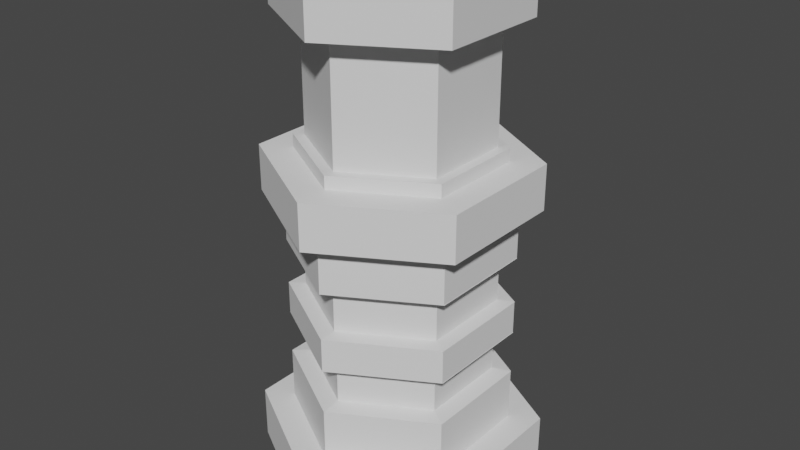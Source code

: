 # Source: resource_ex.blend  (saved by Blender 2.93.20; exported with 4.5.12 LTS)
import bpy
from mathutils import Matrix  # noqa: F401  (used for matrix-valued properties, if any)

bpy.ops.wm.read_factory_settings(use_empty=True)
scene = bpy.context.scene
scene.name = 'Scene'

# ---- collections
col_collection = bpy.data.collections.new('Collection'); scene.collection.children.link(col_collection)

# ---- materials (node trees are filled in below, after node groups)
mat_material_001 = bpy.data.materials.new('Material.001')
mat_material_001.use_transparent_shadow = False
mat_material_002 = bpy.data.materials.new('Material.002')
mat_material_002.use_transparent_shadow = False

# ---- material node trees
mat_material_001.use_nodes = True; mat_material_001.node_tree.nodes.clear()
_N = mat_material_001.node_tree.nodes; _L = mat_material_001.node_tree.links
n0 = _N.new('ShaderNodeBsdfPrincipled'); n0.name = 'Principled BSDF'; n0.location = (10, 300)
n0.distribution = 'GGX'
n0.subsurface_method = 'BURLEY'
n0.inputs[3].default_value = 1.45
n0.inputs[27].default_value = (0.0, 0.0, 0.0, 1.0)
n0.inputs[28].default_value = 1.0
n1 = _N.new('ShaderNodeOutputMaterial'); n1.name = 'Material Output'; n1.location = (300, 300)
_L.new(n0.outputs[0], n1.inputs[0])
n1.is_active_output = True
mat_material_002.use_nodes = True; mat_material_002.node_tree.nodes.clear()
_N = mat_material_002.node_tree.nodes; _L = mat_material_002.node_tree.links
n0 = _N.new('ShaderNodeBsdfPrincipled'); n0.name = 'Principled BSDF'; n0.location = (10, 300)
n0.distribution = 'GGX'
n0.subsurface_method = 'BURLEY'
n0.inputs[3].default_value = 1.45
n0.inputs[27].default_value = (0.0, 0.0, 0.0, 1.0)
n0.inputs[28].default_value = 1.0
n1 = _N.new('ShaderNodeOutputMaterial'); n1.name = 'Material Output'; n1.location = (300, 300)
_L.new(n0.outputs[0], n1.inputs[0])
n1.is_active_output = True

# ---- world
world_world = bpy.data.worlds.new('World'); scene.world = world_world
world_world.use_nodes = True; world_world.node_tree.nodes.clear()
_N = world_world.node_tree.nodes; _L = world_world.node_tree.links
n0 = _N.new('ShaderNodeOutputWorld'); n0.name = 'World Output'; n0.location = (300, 300)
n1 = _N.new('ShaderNodeBackground'); n1.name = 'Background'; n1.location = (10, 300)
n1.inputs[0].default_value = (0.05088, 0.05088, 0.05088, 1.0)
_L.new(n1.outputs[0], n0.inputs[0])
n0.is_active_output = True
world_world.color = (0.05088, 0.05088, 0.05088)
world_world.use_sun_shadow = False
world_world.sun_shadow_jitter_overblur = 0.0

# ---- meshes
me_cylinder = bpy.data.meshes.new('Cylinder')
me_cylinder.from_pydata([(0.0, 1.0, -1.0), (6.092e-09, 0.823, 1.0), (0.866, 0.5, -1.0), (0.7127, 0.4115, 1.0), (0.866, -0.5, -1.0), (0.7127, -0.4115, 1.0), (-8.742e-08, -1.0, -1.0), (-6.915e-08, -0.823, 1.0), (-0.866, -0.5, -1.0), (-0.7127, -0.4115, 1.0), (-0.866, 0.5, -1.0), (-0.7127, 0.4115, 1.0), (0.866, 0.5, 1.0), (0.0, 1.0, 1.0), (0.866, -0.5, 1.0), (-8.742e-08, -1.0, 1.0), (-0.866, -0.5, 1.0), (-0.866, 0.5, 1.0)], [], [(0, 13, 12, 2), (2, 12, 14, 4), (4, 14, 15, 6), (6, 15, 16, 8), (8, 16, 17, 10), (10, 17, 13, 0), (0, 2, 4, 6, 8, 10), (1, 3, 12, 13), (3, 5, 14, 12), (5, 7, 15, 14), (7, 9, 16, 15), (9, 11, 17, 16), (11, 1, 13, 17), (3, 1, 11, 9, 7, 5)])
_uv = me_cylinder.uv_layers.new(name='UVMap')
_uv.uv.foreach_set('vector', [1.0, 0.5, 1.0, 1.0, 0.8333, 1.0, 0.8333, 0.5, 0.8333, 0.5, 0.8333, 1.0, 0.6667, 1.0, 0.6667, 0.5, 0.6667, 0.5, 0.6667, 1.0, 0.5, 1.0, 0.5, 0.5, 0.5, 0.5, 0.5, 1.0, 0.3333, 1.0, 0.3333, 0.5, 0.3333, 0.5, 0.3333, 1.0, 0.1667, 1.0, 0.1667, 0.5, 0.1667, 0.5, 0.1667, 1.0, -8.941e-08, 1.0, -8.941e-08, 0.5, 0.75, 0.49, 0.9578, 0.37, 0.9578, 0.13, 0.75, 0.01, 0.5422, 0.13, 0.5422, 0.37, 0.25, 0.4475, 0.4211, 0.3488, 0.4578, 0.37, 0.25, 0.49, 0.4211, 0.3488, 0.4211, 0.1512, 0.4578, 0.13, 0.4578, 0.37, 0.4211, 0.1512, 0.25, 0.05249, 0.25, 0.01, 0.4578, 0.13, 0.25, 0.05249, 0.07895, 0.1512, 0.04215, 0.13, 0.25, 0.01, 0.07895, 0.1512, 0.07895, 0.3488, 0.04215, 0.37, 0.04215, 0.13, 0.07895, 0.3488, 0.25, 0.4475, 0.25, 0.49, 0.04215, 0.37, 0.4211, 0.3488, 0.25, 0.4475, 0.07895, 0.3488, 0.07895, 0.1512, 0.25, 0.05249, 0.4211, 0.1512])
me_cylinder.use_remesh_fix_poles = True
me_cylinder.use_remesh_preserve_attributes = False
me_cylinder.update()
me_cylinder_002 = bpy.data.meshes.new('Cylinder.002')
me_cylinder_002.from_pydata([(0.7127, 0.4115, 10.2), (1.727e-08, 0.823, 10.2), (0.7127, -0.4115, 10.2), (-5.796e-08, -0.823, 10.2), (-0.7127, -0.4115, 10.2), (-0.7127, 0.4115, 10.2), (0.8061, 0.4654, 10.2), (1.954e-08, 0.9308, 10.2), (0.8061, -0.4654, 10.2), (-6.556e-08, -0.9308, 10.2), (-0.8061, -0.4654, 10.2), (-0.8061, 0.4654, 10.2), (0.6067, 0.3503, 11.92), (3.17e-08, 0.7005, 11.92), (0.6067, -0.3503, 11.92), (-3.359e-08, -0.7005, 11.92), (-0.6067, -0.3503, 11.92), (-0.6067, 0.3503, 11.92), (0.8061, 0.4654, 11.92), (3.17e-08, 0.9308, 11.92), (0.8061, -0.4654, 11.92), (-5.34e-08, -0.9308, 11.92), (-0.8061, -0.4654, 11.92), (-0.8061, 0.4654, 11.92), (0.6067, 0.3503, 11.15), (2.14e-08, 0.7005, 11.15), (0.6067, -0.3503, 11.15), (-4.388e-08, -0.7005, 11.15), (-0.6067, -0.3503, 11.15), (-0.6067, 0.3503, 11.15)], [], [(1, 5, 11, 7), (11, 10, 22, 23), (4, 3, 9, 10), (2, 0, 6, 8), (5, 4, 10, 11), (3, 2, 8, 9), (0, 1, 7, 6), (13, 17, 29, 25), (9, 8, 20, 21), (6, 7, 19, 18), (7, 11, 23, 19), (10, 9, 21, 22), (8, 6, 18, 20), (0, 2, 3, 4, 5, 1), (13, 12, 18, 19), (12, 14, 20, 18), (14, 15, 21, 20), (15, 16, 22, 21), (16, 17, 23, 22), (17, 13, 19, 23), (16, 15, 27, 28), (14, 12, 24, 26), (17, 16, 28, 29), (15, 14, 26, 27), (12, 13, 25, 24)])
_uv = me_cylinder_002.uv_layers.new(name='UVMap')
_uv.uv.foreach_set('vector', [0.25, 0.4475, 0.07895, 0.3488, 0.07895, 0.3488, 0.25, 0.4475, 0.07895, 0.3488, 0.07895, 0.1512, 0.07895, 0.1512, 0.07895, 0.3488, 0.07895, 0.1512, 0.25, 0.05249, 0.25, 0.05249, 0.07895, 0.1512, 0.4211, 0.1512, 0.4211, 0.3488, 0.4211, 0.3488, 0.4211, 0.1512, 0.07895, 0.3488, 0.07895, 0.1512, 0.07895, 0.1512, 0.07895, 0.3488, 0.25, 0.05249, 0.4211, 0.1512, 0.4211, 0.1512, 0.25, 0.05249, 0.4211, 0.3488, 0.25, 0.4475, 0.25, 0.4475, 0.4211, 0.3488, 0.25, 0.3987, 0.1213, 0.3243, 0.1213, 0.3243, 0.25, 0.3987, 0.25, 0.05249, 0.4211, 0.1512, 0.4211, 0.1512, 0.25, 0.05249, 0.4211, 0.3488, 0.25, 0.4475, 0.25, 0.4475, 0.4211, 0.3488, 0.25, 0.4475, 0.07895, 0.3488, 0.07895, 0.3488, 0.25, 0.4475, 0.07895, 0.1512, 0.25, 0.05249, 0.25, 0.05249, 0.07895, 0.1512, 0.4211, 0.1512, 0.4211, 0.3488, 0.4211, 0.3488, 0.4211, 0.1512, 0.4211, 0.3488, 0.4211, 0.1512, 0.25, 0.05249, 0.07895, 0.1512, 0.07895, 0.3488, 0.25, 0.4475, 0.25, 0.3987, 0.3787, 0.3243, 0.4211, 0.3488, 0.25, 0.4475, 0.3787, 0.3243, 0.3787, 0.1757, 0.4211, 0.1512, 0.4211, 0.3488, 0.3787, 0.1757, 0.25, 0.1013, 0.25, 0.05249, 0.4211, 0.1512, 0.25, 0.1013, 0.1213, 0.1757, 0.07895, 0.1512, 0.25, 0.05249, 0.1213, 0.1757, 0.1213, 0.3243, 0.07895, 0.3488, 0.07895, 0.1512, 0.1213, 0.3243, 0.25, 0.3987, 0.25, 0.4475, 0.07895, 0.3488, 0.1213, 0.1757, 0.25, 0.1013, 0.25, 0.1013, 0.1213, 0.1757, 0.3787, 0.1757, 0.3787, 0.3243, 0.3787, 0.3243, 0.3787, 0.1757, 0.1213, 0.3243, 0.1213, 0.1757, 0.1213, 0.1757, 0.1213, 0.3243, 0.25, 0.1013, 0.3787, 0.1757, 0.3787, 0.1757, 0.25, 0.1013, 0.3787, 0.3243, 0.25, 0.3987, 0.25, 0.3987, 0.3787, 0.3243])
me_cylinder_002.use_remesh_fix_poles = True
me_cylinder_002.use_remesh_preserve_attributes = False
me_cylinder_002.update()
me_cylinder_004 = bpy.data.meshes.new('Cylinder.004')
me_cylinder_004.from_pydata([(2.596e-08, 0.823, -5.16), (0.7127, 0.4115, -5.16), (0.7127, -0.4115, -5.16), (-4.928e-08, -0.823, -5.16), (-0.7127, -0.4115, -5.16), (-0.7127, 0.4115, -5.16), (0.7127, 0.4115, 5.16), (3.714e-08, 0.823, 5.16), (0.7127, -0.4115, 5.16), (-3.81e-08, -0.823, 5.16), (-0.7127, -0.4115, 5.16), (-0.7127, 0.4115, 5.16), (-0.7127, -0.4115, -2.418), (-0.7127, -0.4115, -0.6416), (-0.7127, 0.4115, -0.6416), (-0.7127, 0.4115, -2.418), (0.7127, -0.4115, -2.418), (0.7127, -0.4115, -0.6416), (-4.179e-08, -0.823, -0.6416), (-4.555e-08, -0.823, -2.418), (2.969e-08, 0.823, -2.418), (3.341e-08, 0.823, -0.6416), (0.7127, 0.4115, -0.6416), (0.7127, 0.4115, -2.418), (-0.7127, -0.4115, 0.7025), (-0.7127, -0.4115, 2.567), (0.7127, -0.4115, 0.7025), (0.7127, -0.4115, 2.567), (3.469e-08, 0.823, 0.7025), (3.59e-08, 0.823, 2.567), (-0.7127, 0.4115, 2.567), (-0.7127, 0.4115, 0.7025), (-3.934e-08, -0.823, 2.567), (-4.063e-08, -0.823, 0.7025), (0.7127, 0.4115, 2.567), (0.7127, 0.4115, 0.7025), (-0.7106, -0.4094, -2.418), (-0.7106, -0.4094, -0.6416), (-0.7106, 0.4136, -0.6416), (-0.7106, 0.4136, -2.418), (0.7148, -0.4094, -2.418), (0.7148, -0.4094, -0.6416), (0.002114, -0.8209, -0.6416), (0.002114, -0.8209, -2.418), (0.002114, 0.8251, -2.418), (0.002114, 0.8251, -0.6416), (0.7148, 0.4136, -0.6416), (0.7148, 0.4136, -2.418), (-0.7106, -0.4094, 0.7025), (-0.7106, -0.4094, 2.567), (0.7148, -0.4094, 0.7025), (0.7148, -0.4094, 2.567), (0.002114, 0.8251, 0.7025), (0.002114, 0.8251, 2.567), (-0.7106, 0.4136, 2.567), (-0.7106, 0.4136, 0.7025), (0.002114, -0.8209, 2.567), (0.002114, -0.8209, 0.7025), (0.7148, 0.4136, 2.567), (0.7148, 0.4136, 0.7025), (-0.6026, -0.347, 2.473), (0.6068, -0.347, 2.473), (0.002114, 0.7004, 2.473), (-0.6026, 0.3512, 2.473), (0.002114, -0.6961, 2.473), (0.6068, 0.3512, 2.473)], [], [(1, 2, 3, 4, 5, 0), (30, 25, 10, 11), (32, 27, 8, 9), (34, 29, 7, 6), (29, 30, 11, 7), (25, 32, 9, 10), (27, 34, 6, 8), (6, 7, 11, 10, 9, 8), (15, 12, 36, 39), (33, 26, 50, 57), (12, 19, 43, 36), (26, 35, 59, 50), (17, 18, 42, 41), (29, 34, 58, 53), (22, 17, 41, 46), (35, 28, 52, 59), (16, 23, 47, 40), (21, 22, 46, 45), (30, 29, 53, 54), (56, 49, 60, 64), (51, 56, 64, 61), (54, 53, 62, 63), (34, 27, 51, 58), (18, 13, 37, 42), (27, 32, 56, 51), (13, 14, 38, 37), (24, 33, 57, 48), (20, 15, 39, 44), (31, 24, 48, 55), (32, 25, 49, 56), (14, 21, 45, 38), (25, 30, 54, 49), (28, 31, 55, 52), (53, 58, 65, 62), (49, 54, 63, 60), (58, 51, 61, 65)])
_uv = me_cylinder_004.uv_layers.new(name='UVMap')
_uv.uv.foreach_set('vector', [0.4211, 0.3488, 0.4211, 0.1512, 0.25, 0.05249, 0.07895, 0.1512, 0.07895, 0.3488, 0.25, 0.4475, 0.07895, 0.3488, 0.07895, 0.1512, 0.07895, 0.1512, 0.07895, 0.3488, 0.25, 0.05249, 0.4211, 0.1512, 0.4211, 0.1512, 0.25, 0.05249, 0.4211, 0.3488, 0.25, 0.4475, 0.25, 0.4475, 0.4211, 0.3488, 0.25, 0.4475, 0.07895, 0.3488, 0.07895, 0.3488, 0.25, 0.4475, 0.07895, 0.1512, 0.25, 0.05249, 0.25, 0.05249, 0.07895, 0.1512, 0.4211, 0.1512, 0.4211, 0.3488, 0.4211, 0.3488, 0.4211, 0.1512, 0.4211, 0.3488, 0.25, 0.4475, 0.07895, 0.3488, 0.07895, 0.1512, 0.25, 0.05249, 0.4211, 0.1512, 0.07895, 0.3488, 0.07895, 0.1512, 0.07895, 0.1512, 0.07895, 0.3488, 0.25, 0.05249, 0.4211, 0.1512, 0.4211, 0.1512, 0.25, 0.05249, 0.07895, 0.1512, 0.25, 0.05249, 0.25, 0.05249, 0.07895, 0.1512, 0.4211, 0.1512, 0.4211, 0.3488, 0.4211, 0.3488, 0.4211, 0.1512, 0.4211, 0.1512, 0.25, 0.05249, 0.25, 0.05249, 0.4211, 0.1512, 0.25, 0.4475, 0.4211, 0.3488, 0.4211, 0.3488, 0.25, 0.4475, 0.4211, 0.3488, 0.4211, 0.1512, 0.4211, 0.1512, 0.4211, 0.3488, 0.4211, 0.3488, 0.25, 0.4475, 0.25, 0.4475, 0.4211, 0.3488, 0.4211, 0.1512, 0.4211, 0.3488, 0.4211, 0.3488, 0.4211, 0.1512, 0.25, 0.4475, 0.4211, 0.3488, 0.4211, 0.3488, 0.25, 0.4475, 0.07895, 0.3488, 0.25, 0.4475, 0.25, 0.4475, 0.07895, 0.3488, 0.25, 0.05249, 0.07895, 0.1512, 0.07895, 0.1512, 0.25, 0.05249, 0.4211, 0.1512, 0.25, 0.05249, 0.25, 0.05249, 0.4211, 0.1512, 0.07895, 0.3488, 0.25, 0.4475, 0.25, 0.4475, 0.07895, 0.3488, 0.4211, 0.3488, 0.4211, 0.1512, 0.4211, 0.1512, 0.4211, 0.3488, 0.25, 0.05249, 0.07895, 0.1512, 0.07895, 0.1512, 0.25, 0.05249, 0.4211, 0.1512, 0.25, 0.05249, 0.25, 0.05249, 0.4211, 0.1512, 0.07895, 0.1512, 0.07895, 0.3488, 0.07895, 0.3488, 0.07895, 0.1512, 0.07895, 0.1512, 0.25, 0.05249, 0.25, 0.05249, 0.07895, 0.1512, 0.25, 0.4475, 0.07895, 0.3488, 0.07895, 0.3488, 0.25, 0.4475, 0.07895, 0.3488, 0.07895, 0.1512, 0.07895, 0.1512, 0.07895, 0.3488, 0.25, 0.05249, 0.07895, 0.1512, 0.07895, 0.1512, 0.25, 0.05249, 0.07895, 0.3488, 0.25, 0.4475, 0.25, 0.4475, 0.07895, 0.3488, 0.07895, 0.1512, 0.07895, 0.3488, 0.07895, 0.3488, 0.07895, 0.1512, 0.25, 0.4475, 0.07895, 0.3488, 0.07895, 0.3488, 0.25, 0.4475, 0.25, 0.4475, 0.4211, 0.3488, 0.4211, 0.3488, 0.25, 0.4475, 0.07895, 0.1512, 0.07895, 0.3488, 0.07895, 0.3488, 0.07895, 0.1512, 0.4211, 0.3488, 0.4211, 0.1512, 0.4211, 0.1512, 0.4211, 0.3488])
me_cylinder_004.use_remesh_fix_poles = True
me_cylinder_004.use_remesh_preserve_attributes = False
me_cylinder_004.update()
me_cylinder_008 = bpy.data.meshes.new('Cylinder.008')
me_cylinder_008.from_pydata([(0.5384, 0.3109, -0.4928), (3.63e-08, 0.6217, -0.4928), (0.5384, -0.3109, -0.4928), (-2.356e-08, -0.6217, -0.4928), (-0.5384, -0.3109, -0.4928), (-0.5384, 0.3109, -0.4928), (0.5384, 0.3109, 1.023), (4.47e-08, 0.6217, 1.023), (0.5384, -0.3109, 1.023), (-1.516e-08, -0.6217, 1.023), (-0.5384, -0.3109, 1.023), (-0.5384, 0.3109, 1.023), (0.4622, 0.2668, -4.272), (2.766e-08, 0.5337, -4.272), (0.4622, -0.2668, -4.272), (-2.208e-08, -0.5337, -4.272), (-0.4622, -0.2668, -4.272), (-0.4622, 0.2668, -4.272), (0.4102, 0.2368, -3.88), (2.766e-08, 0.4736, -3.88), (0.4102, -0.2368, -3.88), (-1.795e-08, -0.4736, -3.88), (-0.4102, -0.2368, -3.88), (-0.4102, 0.2368, -3.88), (0.4622, 0.2668, -3.88), (2.766e-08, 0.5337, -3.88), (0.4622, -0.2668, -3.88), (-2.208e-08, -0.5337, -3.88), (-0.4622, -0.2668, -3.88), (-0.4622, 0.2668, -3.88), (0.4102, 0.2368, -0.3754), (2.766e-08, 0.4736, -0.3754), (0.4102, -0.2368, -0.3754), (-1.795e-08, -0.4736, -0.3754), (-0.4102, -0.2368, -0.3754), (-0.4102, 0.2368, -0.3754)], [], [(0, 2, 3, 4, 5, 1), (6, 7, 11, 10, 9, 8), (1, 5, 11, 7), (4, 3, 9, 10), (2, 0, 6, 8), (5, 4, 10, 11), (3, 2, 8, 9), (0, 1, 7, 6), (12, 14, 15, 16, 17, 13), (23, 22, 34, 35), (14, 12, 24, 26), (17, 16, 28, 29), (15, 14, 26, 27), (12, 13, 25, 24), (13, 17, 29, 25), (16, 15, 27, 28), (19, 18, 24, 25), (18, 20, 26, 24), (20, 21, 27, 26), (21, 22, 28, 27), (22, 23, 29, 28), (23, 19, 25, 29), (21, 20, 32, 33), (18, 19, 31, 30), (19, 23, 35, 31), (22, 21, 33, 34), (20, 18, 30, 32)])
me_cylinder_008.polygons.foreach_set('material_index', [0, 0, 0, 0, 0, 0, 0, 0, 0, 1, 1, 1, 1, 1, 1, 1, 1, 1, 1, 1, 1, 1, 1, 1, 1, 1, 1])
_uv = me_cylinder_008.uv_layers.new(name='UVMap')
_uv.uv.foreach_set('vector', [0.3643, 0.316, 0.3643, 0.184, 0.25, 0.1181, 0.1357, 0.184, 0.1357, 0.316, 0.25, 0.3819, 0.3643, 0.316, 0.25, 0.3819, 0.1357, 0.316, 0.1357, 0.184, 0.25, 0.1181, 0.3643, 0.184, 0.25, 0.3819, 0.1357, 0.316, 0.1357, 0.316, 0.25, 0.3819, 0.1357, 0.184, 0.25, 0.1181, 0.25, 0.1181, 0.1357, 0.184, 0.3643, 0.184, 0.3643, 0.316, 0.3643, 0.316, 0.3643, 0.184, 0.1357, 0.316, 0.1357, 0.184, 0.1357, 0.184, 0.1357, 0.316, 0.25, 0.1181, 0.3643, 0.184, 0.3643, 0.184, 0.25, 0.1181, 0.3643, 0.316, 0.25, 0.3819, 0.25, 0.3819, 0.3643, 0.316, 0.3787, 0.3243, 0.3787, 0.1757, 0.25, 0.1013, 0.1213, 0.1757, 0.1213, 0.3243, 0.25, 0.3987, 0.1357, 0.316, 0.1357, 0.184, 0.1357, 0.184, 0.1357, 0.316, 0.3787, 0.1757, 0.3787, 0.3243, 0.3787, 0.3243, 0.3787, 0.1757, 0.1213, 0.3243, 0.1213, 0.1757, 0.1213, 0.1757, 0.1213, 0.3243, 0.25, 0.1013, 0.3787, 0.1757, 0.3787, 0.1757, 0.25, 0.1013, 0.3787, 0.3243, 0.25, 0.3987, 0.25, 0.3987, 0.3787, 0.3243, 0.25, 0.3987, 0.1213, 0.3243, 0.1213, 0.3243, 0.25, 0.3987, 0.1213, 0.1757, 0.25, 0.1013, 0.25, 0.1013, 0.1213, 0.1757, 0.25, 0.3819, 0.3643, 0.316, 0.3787, 0.3243, 0.25, 0.3987, 0.3643, 0.316, 0.3643, 0.184, 0.3787, 0.1757, 0.3787, 0.3243, 0.3643, 0.184, 0.25, 0.1181, 0.25, 0.1013, 0.3787, 0.1757, 0.25, 0.1181, 0.1357, 0.184, 0.1213, 0.1757, 0.25, 0.1013, 0.1357, 0.184, 0.1357, 0.316, 0.1213, 0.3243, 0.1213, 0.1757, 0.1357, 0.316, 0.25, 0.3819, 0.25, 0.3987, 0.1213, 0.3243, 0.25, 0.1181, 0.3643, 0.184, 0.3643, 0.184, 0.25, 0.1181, 0.3643, 0.316, 0.25, 0.3819, 0.25, 0.3819, 0.3643, 0.316, 0.25, 0.3819, 0.1357, 0.316, 0.1357, 0.316, 0.25, 0.3819, 0.1357, 0.184, 0.25, 0.1181, 0.25, 0.1181, 0.1357, 0.184, 0.3643, 0.184, 0.3643, 0.316, 0.3643, 0.316, 0.3643, 0.184])
me_cylinder_008.materials.append(mat_material_001)
me_cylinder_008.materials.append(mat_material_002)
me_cylinder_008.use_remesh_fix_poles = True
me_cylinder_008.use_remesh_preserve_attributes = False
me_cylinder_008.update()
me_cylinder_009 = bpy.data.meshes.new('Cylinder.009')
me_cylinder_009.from_pydata([(-0.7127, -0.4115, -0.6416), (-0.7127, 0.4115, -0.6416), (0.7127, -0.4115, -0.6416), (-4.179e-08, -0.823, -0.6416), (3.341e-08, 0.823, -0.6416), (0.7127, 0.4115, -0.6416), (-0.7127, -0.4115, 0.7025), (0.7127, -0.4115, 0.7025), (3.469e-08, 0.823, 0.7025), (-0.7127, 0.4115, 0.7025), (-4.063e-08, -0.823, 0.7025), (0.7127, 0.4115, 0.7025), (-0.7106, -0.4094, -0.6416), (-0.7106, 0.4136, -0.6416), (0.7148, -0.4094, -0.6416), (0.002114, -0.8209, -0.6416), (0.002114, 0.8251, -0.6416), (0.7148, 0.4136, -0.6416), (-0.7106, -0.4094, 0.7025), (0.7148, -0.4094, 0.7025), (0.002114, 0.8251, 0.7025), (-0.7106, 0.4136, 0.7025), (0.002114, -0.8209, 0.7025), (0.7148, 0.4136, 0.7025), (-0.5887, -0.339, -0.6926), (-0.5887, 0.3432, -0.6926), (0.5929, -0.339, -0.6926), (0.002114, -0.6801, -0.6926), (0.002114, 0.6843, -0.6926), (0.5929, 0.3432, -0.6926), (-0.6026, -0.347, 0.7512), (0.6068, -0.347, 0.7512), (0.002114, 0.7004, 0.7512), (-0.6026, 0.3512, 0.7512), (0.002114, -0.6961, 0.7512), (0.6068, 0.3512, 0.7512)], [], [(2, 5, 11, 7), (0, 3, 10, 6), (4, 1, 9, 8), (5, 4, 8, 11), (3, 2, 7, 10), (1, 0, 6, 9), (16, 17, 29, 28), (15, 12, 24, 27), (21, 18, 30, 33), (23, 20, 32, 35), (18, 22, 34, 30), (12, 13, 25, 24), (17, 14, 26, 29), (13, 16, 28, 25), (14, 15, 27, 26), (19, 23, 35, 31), (20, 21, 33, 32), (22, 19, 31, 34)])
_uv = me_cylinder_009.uv_layers.new(name='UVMap')
_uv.uv.foreach_set('vector', [0.4211, 0.1512, 0.4211, 0.3488, 0.4211, 0.3488, 0.4211, 0.1512, 0.07895, 0.1512, 0.25, 0.05249, 0.25, 0.05249, 0.07895, 0.1512, 0.25, 0.4475, 0.07895, 0.3488, 0.07895, 0.3488, 0.25, 0.4475, 0.4211, 0.3488, 0.25, 0.4475, 0.25, 0.4475, 0.4211, 0.3488, 0.25, 0.05249, 0.4211, 0.1512, 0.4211, 0.1512, 0.25, 0.05249, 0.07895, 0.3488, 0.07895, 0.1512, 0.07895, 0.1512, 0.07895, 0.3488, 0.25, 0.4475, 0.4211, 0.3488, 0.4211, 0.3488, 0.25, 0.4475, 0.25, 0.05249, 0.07895, 0.1512, 0.07895, 0.1512, 0.25, 0.05249, 0.07895, 0.3488, 0.07895, 0.1512, 0.07895, 0.1512, 0.07895, 0.3488, 0.4211, 0.3488, 0.25, 0.4475, 0.25, 0.4475, 0.4211, 0.3488, 0.07895, 0.1512, 0.25, 0.05249, 0.25, 0.05249, 0.07895, 0.1512, 0.07895, 0.1512, 0.07895, 0.3488, 0.07895, 0.3488, 0.07895, 0.1512, 0.4211, 0.3488, 0.4211, 0.1512, 0.4211, 0.1512, 0.4211, 0.3488, 0.07895, 0.3488, 0.25, 0.4475, 0.25, 0.4475, 0.07895, 0.3488, 0.4211, 0.1512, 0.25, 0.05249, 0.25, 0.05249, 0.4211, 0.1512, 0.4211, 0.1512, 0.4211, 0.3488, 0.4211, 0.3488, 0.4211, 0.1512, 0.25, 0.4475, 0.07895, 0.3488, 0.07895, 0.3488, 0.25, 0.4475, 0.25, 0.05249, 0.4211, 0.1512, 0.4211, 0.1512, 0.25, 0.05249])
me_cylinder_009.use_remesh_fix_poles = True
me_cylinder_009.use_remesh_preserve_attributes = False
me_cylinder_009.update()
me_cylinder_010 = bpy.data.meshes.new('Cylinder.010')
me_cylinder_010.from_pydata([(-0.5887, -0.339, -2.319), (-0.5887, -0.339, -0.6926), (-0.5887, 0.3432, -0.6926), (-0.5887, 0.3432, -2.319), (0.5929, -0.339, -2.319), (0.5929, -0.339, -0.6926), (0.002114, -0.6801, -0.6926), (0.002114, -0.6801, -2.319), (0.002114, 0.6843, -2.319), (0.002114, 0.6843, -0.6926), (0.5929, 0.3432, -0.6926), (0.5929, 0.3432, -2.319), (-0.6026, -0.347, 0.7512), (-0.6026, -0.347, 2.473), (0.6068, -0.347, 0.7512), (0.6068, -0.347, 2.473), (0.002114, 0.7004, 0.7512), (0.002114, 0.7004, 2.473), (-0.6026, 0.3512, 2.473), (-0.6026, 0.3512, 0.7512), (0.002114, -0.6961, 2.473), (0.002114, -0.6961, 0.7512), (0.6068, 0.3512, 2.473), (0.6068, 0.3512, 0.7512)], [], [(4, 11, 10, 5), (0, 7, 6, 1), (8, 3, 2, 9), (11, 8, 9, 10), (7, 4, 5, 6), (3, 0, 1, 2), (14, 23, 22, 15), (12, 21, 20, 13), (16, 19, 18, 17), (23, 16, 17, 22), (21, 14, 15, 20), (19, 12, 13, 18)])
_uv = me_cylinder_010.uv_layers.new(name='UVMap')
_uv.uv.foreach_set('vector', [0.4211, 0.1512, 0.4211, 0.3488, 0.4211, 0.3488, 0.4211, 0.1512, 0.07895, 0.1512, 0.25, 0.05249, 0.25, 0.05249, 0.07895, 0.1512, 0.25, 0.4475, 0.07895, 0.3488, 0.07895, 0.3488, 0.25, 0.4475, 0.4211, 0.3488, 0.25, 0.4475, 0.25, 0.4475, 0.4211, 0.3488, 0.25, 0.05249, 0.4211, 0.1512, 0.4211, 0.1512, 0.25, 0.05249, 0.07895, 0.3488, 0.07895, 0.1512, 0.07895, 0.1512, 0.07895, 0.3488, 0.4211, 0.1512, 0.4211, 0.3488, 0.4211, 0.3488, 0.4211, 0.1512, 0.07895, 0.1512, 0.25, 0.05249, 0.25, 0.05249, 0.07895, 0.1512, 0.25, 0.4475, 0.07895, 0.3488, 0.07895, 0.3488, 0.25, 0.4475, 0.4211, 0.3488, 0.25, 0.4475, 0.25, 0.4475, 0.4211, 0.3488, 0.25, 0.05249, 0.4211, 0.1512, 0.4211, 0.1512, 0.25, 0.05249, 0.07895, 0.3488, 0.07895, 0.1512, 0.07895, 0.1512, 0.07895, 0.3488])
me_cylinder_010.use_remesh_fix_poles = True
me_cylinder_010.use_remesh_preserve_attributes = False
me_cylinder_010.update()
me_cylinder_011 = bpy.data.meshes.new('Cylinder.011')
me_cylinder_011.from_pydata([(2.596e-08, 0.823, -5.16), (0.7127, 0.4115, -5.16), (0.7127, -0.4115, -5.16), (-4.928e-08, -0.823, -5.16), (-0.7127, -0.4115, -5.16), (-0.7127, 0.4115, -5.16), (-0.7127, -0.4115, -2.418), (-0.7127, 0.4115, -2.418), (0.7127, -0.4115, -2.418), (-4.555e-08, -0.823, -2.418), (2.969e-08, 0.823, -2.418), (0.7127, 0.4115, -2.418), (-0.7106, -0.4094, -2.418), (-0.7106, 0.4136, -2.418), (0.7148, -0.4094, -2.418), (0.002114, -0.8209, -2.418), (0.002114, 0.8251, -2.418), (0.7148, 0.4136, -2.418), (-0.5887, -0.339, -2.319), (-0.5887, 0.3432, -2.319), (0.5929, -0.339, -2.319), (0.002114, -0.6801, -2.319), (0.002114, 0.6843, -2.319), (0.5929, 0.3432, -2.319)], [], [(2, 1, 11, 8), (4, 3, 9, 6), (0, 5, 7, 10), (1, 0, 10, 11), (3, 2, 8, 9), (5, 4, 6, 7), (9, 8, 14, 15), (16, 13, 19, 22), (14, 17, 23, 20), (13, 12, 18, 19), (17, 16, 22, 23), (11, 10, 16, 17), (15, 14, 20, 21), (12, 15, 21, 18)])
_uv = me_cylinder_011.uv_layers.new(name='UVMap')
_uv.uv.foreach_set('vector', [0.4211, 0.1512, 0.4211, 0.3488, 0.4211, 0.3488, 0.4211, 0.1512, 0.07895, 0.1512, 0.25, 0.05249, 0.25, 0.05249, 0.07895, 0.1512, 0.25, 0.4475, 0.07895, 0.3488, 0.07895, 0.3488, 0.25, 0.4475, 0.4211, 0.3488, 0.25, 0.4475, 0.25, 0.4475, 0.4211, 0.3488, 0.25, 0.05249, 0.4211, 0.1512, 0.4211, 0.1512, 0.25, 0.05249, 0.07895, 0.3488, 0.07895, 0.1512, 0.07895, 0.1512, 0.07895, 0.3488, 0.25, 0.05249, 0.4211, 0.1512, 0.4211, 0.1512, 0.25, 0.05249, 0.25, 0.4475, 0.07895, 0.3488, 0.07895, 0.3488, 0.25, 0.4475, 0.4211, 0.1512, 0.4211, 0.3488, 0.4211, 0.3488, 0.4211, 0.1512, 0.07895, 0.3488, 0.07895, 0.1512, 0.07895, 0.1512, 0.07895, 0.3488, 0.4211, 0.3488, 0.25, 0.4475, 0.25, 0.4475, 0.4211, 0.3488, 0.4211, 0.3488, 0.25, 0.4475, 0.25, 0.4475, 0.4211, 0.3488, 0.25, 0.05249, 0.4211, 0.1512, 0.4211, 0.1512, 0.25, 0.05249, 0.07895, 0.1512, 0.25, 0.05249, 0.25, 0.05249, 0.07895, 0.1512])
me_cylinder_011.use_remesh_fix_poles = True
me_cylinder_011.use_remesh_preserve_attributes = False
me_cylinder_011.update()

# ---- objects
ob_cylinder = bpy.data.objects.new('Cylinder', me_cylinder)
ob_cylinder_002 = bpy.data.objects.new('Cylinder.002', me_cylinder_002)
ob_cylinder_004 = bpy.data.objects.new('Cylinder.004', me_cylinder_004)
ob_cylinder_003 = bpy.data.objects.new('Cylinder.003', me_cylinder_008)
ob_cylinder_005 = bpy.data.objects.new('Cylinder.005', me_cylinder_009)
ob_cylinder_006 = bpy.data.objects.new('Cylinder.006', me_cylinder_010)
ob_cylinder_007 = bpy.data.objects.new('Cylinder.007', me_cylinder_011)

# ---- transforms, parenting, visibility, modifiers, constraints
ob_cylinder.location = (0.0, 0.0, 0.0)
ob_cylinder.scale = (1.0, 1.0, 0.1894)
ob_cylinder_002.location = (0.0, 0.0, -0.1164)
ob_cylinder_002.scale = (1.0, 1.0, 0.1894)
ob_cylinder_004.location = (-1.718e-08, -0.00168, 0.9966)
ob_cylinder_004.scale = (0.9437, 0.9437, 0.1787)
ob_cylinder_003.location = (-1.49e-08, -1.987e-08, 3.198)
ob_cylinder_003.scale = (1.313, 1.313, 0.2486)
ob_cylinder_005.location = (-1.718e-08, -0.00168, 0.9966)
ob_cylinder_005.scale = (0.9437, 0.9437, 0.1787)
ob_cylinder_006.location = (-1.718e-08, -0.00168, 0.9966)
ob_cylinder_006.scale = (0.9437, 0.9437, 0.1787)
ob_cylinder_007.location = (-1.718e-08, -0.00168, 0.9966)
ob_cylinder_007.scale = (0.9437, 0.9437, 0.1787)

# ---- collection membership
col_collection.objects.link(ob_cylinder)
col_collection.objects.link(ob_cylinder_002)
col_collection.objects.link(ob_cylinder_004)
col_collection.objects.link(ob_cylinder_003)
col_collection.objects.link(ob_cylinder_005)
col_collection.objects.link(ob_cylinder_006)
col_collection.objects.link(ob_cylinder_007)

# ---- scene / render settings (as saved in the file)
scene.frame_start = 1; scene.frame_end = 250; scene.frame_set(1)
scene.render.engine = 'BLENDER_EEVEE_NEXT'
scene.cycles.use_denoising = False
scene.cycles.samples = 128
scene.cycles.sampling_pattern = 'TABULATED_SOBOL'
scene.cycles.use_adaptive_sampling = False
scene.cycles.use_light_tree = False
scene.view_settings.view_transform = 'Filmic'
bpy.context.view_layer.update()

# ---- added for rendering (the .blend has no active camera and no usable light): camera, sun
cam_auto = bpy.data.cameras.new('AutoCamera')
cam_auto.lens = 50.0
cam_auto.sensor_width = 36.0
cam_auto.clip_end = 1000.0
ob_auto_camera = bpy.data.objects.new('AutoCamera', cam_auto)
scene.collection.objects.link(ob_auto_camera)
ob_auto_camera.location = (4.16453, -4.99744, 4.96292)
ob_auto_camera.rotation_euler = (1.09748, -7.21219e-08, 0.694738)
scene.camera = ob_auto_camera
light_auto_sun = bpy.data.lights.new('AutoSun', 'SUN')
light_auto_sun.energy = 3.0
light_auto_sun.angle = 0.0523599
ob_auto_sun = bpy.data.objects.new('AutoSun', light_auto_sun)
scene.collection.objects.link(ob_auto_sun)
ob_auto_sun.rotation_euler = (0.872665, 0.174533, 0.523599)
bpy.context.view_layer.update()
